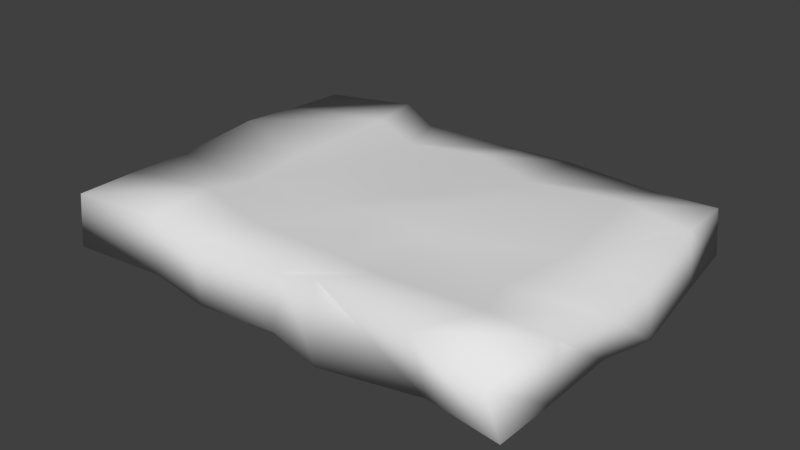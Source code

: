 # Source: BuildWall.blend  (saved by Blender 2.79.0; exported with 4.5.12 LTS)
import bpy
from mathutils import Matrix  # noqa: F401  (used for matrix-valued properties, if any)

bpy.ops.wm.read_factory_settings(use_empty=True)
scene = bpy.context.scene
scene.name = 'Scene'

# ---- collections
col_collection_1 = bpy.data.collections.new('Collection 1'); scene.collection.children.link(col_collection_1)

# ---- world
world_world = bpy.data.worlds.new('World'); scene.world = world_world
world_world.color = (0.05088, 0.05088, 0.05088)
world_world.use_sun_shadow = False
world_world.sun_shadow_jitter_overblur = 0.0
world_world.cycles.sampling_method = 'MANUAL'

# ---- meshes
me_cube_002 = bpy.data.meshes.new('Cube.002')
me_cube_002.from_pydata([(-2.356, 3.552, 0.2455), (-2.34, 0.1103, 0.2683), (-2.274, 3.601, -0.2358), (-2.493, 0.1497, -0.3495), (2.265, 3.632, 0.2377), (2.266, 0.03681, 0.2539), (2.295, 3.677, -0.2502), (2.365, 0.1331, -0.2493), (-1.329, 3.472, -0.2434), (-1.367, 0.1484, -0.2511), (-1.312, 3.59, 0.3702), (-1.35, 0.1545, 0.3413), (0.1076, 0.1382, -0.2479), (0.1372, 3.566, 0.2502), (0.0756, 3.605, -0.3414), (0.1258, 0.2457, 0.2592), (1.645, 0.2076, -0.2332), (1.72, 3.546, 0.2517), (1.533, 3.534, -0.3358), (1.539, 0.1179, 0.3553), (0.7151, 3.546, -0.256), (0.4941, 0.2601, 0.333), (0.6255, 0.08116, -0.3333), (0.7013, 3.626, 0.2492), (-0.6282, 3.541, -0.2296), (-0.7947, 0.1125, 0.2493), (-0.7765, 0.1243, -0.3295), (-0.9165, 3.48, 0.2542), (-2.408, 2.952, 0.2488), (-2.296, 3.02, -0.2427), (2.385, 2.998, -0.247), (2.298, 3.016, 0.2588), (-1.28, 3.118, 0.3362), (-1.243, 2.943, -0.3461), (0.09636, 3.048, 0.3453), (0.1372, 2.97, -0.2551), (1.649, 3.019, 0.3437), (1.515, 3.037, -0.2453), (0.6354, 3.046, -0.3179), (0.6459, 3.0, 0.2475), (-0.65, 2.91, -0.2618), (-0.7807, 3.0, 0.2479), (-2.312, 2.196, 0.3532), (-2.235, 2.045, -0.2588), (2.53, 1.993, -0.2378), (2.461, 1.996, 0.2495), (-1.482, 2.073, 0.2406), (-1.452, 1.977, -0.2422), (0.1123, 2.027, 0.3034), (0.2621, 2.017, -0.2462), (1.717, 2.031, 0.2602), (1.608, 1.951, -0.3365), (0.7375, 2.168, -0.2366), (0.7872, 2.086, 0.4187), (-0.7786, 2.079, -0.3588), (-0.7951, 1.962, 0.3609), (-2.379, 0.7518, 0.2507), (-2.496, 0.7381, -0.3354), (2.378, 0.7528, -0.2479), (2.35, 0.8385, 0.2548), (-1.369, 0.8075, 0.3571), (-1.225, 0.6228, -0.2549), (0.236, 0.7738, 0.2474), (0.1872, 0.8678, -0.2486), (1.794, 0.7148, 0.3507), (1.534, 0.7679, -0.341), (0.6572, 0.7646, -0.2519), (0.7212, 0.7793, 0.2352), (-0.7472, 0.6996, -0.3409), (-0.6751, 0.7568, 0.2337), (-2.293, 1.426, -0.3425), (2.389, 1.492, -0.2344), (2.465, 1.358, 0.2431), (-1.344, 1.349, 0.2563), (-1.438, 1.316, -0.245), (0.09755, 1.369, 0.3921), (-0.007753, 1.368, -0.2482), (1.564, 1.236, 0.2388), (1.537, 1.345, -0.2391), (0.6664, 1.332, -0.3429), (0.6842, 1.42, 0.3207), (-0.7709, 1.353, -0.329), (-0.578, 1.324, 0.2381), (-2.362, 1.36, 0.2463)], [], [(56, 57, 3, 1), (65, 58, 7, 16), (58, 59, 5, 7), (60, 56, 1, 11), (18, 17, 4, 6), (9, 11, 1, 3), (26, 25, 11, 9), (2, 0, 10, 8), (69, 60, 11, 25), (57, 61, 9, 3), (67, 62, 15, 21), (22, 21, 15, 12), (24, 27, 13, 14), (68, 63, 12, 26), (7, 5, 19, 16), (59, 64, 19, 5), (20, 23, 17, 18), (66, 65, 16, 22), (63, 66, 22, 12), (14, 13, 23, 20), (16, 19, 21, 22), (64, 67, 21, 19), (61, 68, 26, 9), (8, 10, 27, 24), (62, 69, 25, 15), (12, 15, 25, 26), (13, 27, 41, 34), (8, 24, 40, 33), (17, 23, 39, 36), (14, 20, 38, 35), (20, 18, 37, 38), (4, 17, 36, 31), (24, 14, 35, 40), (23, 13, 34, 39), (2, 8, 33, 29), (27, 10, 32, 41), (10, 0, 28, 32), (6, 4, 31, 30), (18, 6, 30, 37), (0, 2, 29, 28), (34, 41, 55, 48), (33, 40, 54, 47), (36, 39, 53, 50), (35, 38, 52, 49), (38, 37, 51, 52), (31, 36, 50, 45), (40, 35, 49, 54), (39, 34, 48, 53), (29, 33, 47, 43), (41, 32, 46, 55), (32, 28, 42, 46), (30, 31, 45, 44), (37, 30, 44, 51), (28, 29, 43, 42), (75, 82, 69, 62), (74, 81, 68, 61), (77, 80, 67, 64), (76, 79, 66, 63), (79, 78, 65, 66), (72, 77, 64, 59), (81, 76, 63, 68), (80, 75, 62, 67), (70, 74, 61, 57), (82, 73, 60, 69), (73, 83, 56, 60), (71, 72, 59, 58), (78, 71, 58, 65), (83, 70, 57, 56), (42, 43, 70, 83), (51, 44, 71, 78), (44, 45, 72, 71), (46, 42, 83, 73), (55, 46, 73, 82), (43, 47, 74, 70), (53, 48, 75, 80), (54, 49, 76, 81), (45, 50, 77, 72), (52, 51, 78, 79), (49, 52, 79, 76), (50, 53, 80, 77), (47, 54, 81, 74), (48, 55, 82, 75)])
me_cube_002.polygons.foreach_set('use_smooth', [True] * 82)
_uv = me_cube_002.uv_layers.new(name='UVMap')
_uv.uv.foreach_set('vector', [0.7056, 0.0808, 0.6327, 0.07226, 0.6378, 0.0001162, 0.7161, 0.002511, 0.5009, 0.4187, 0.6058, 0.42, 0.607, 0.4955, 0.5146, 0.4912, 0.783, 0.08924, 0.721, 0.09915, 0.721, 0.0001162, 0.7838, 0.01308, 0.1387, 0.6456, 0.01518, 0.6388, 0.02062, 0.5601, 0.1405, 0.5673, 0.5042, 0.07488, 0.5242, 0.001079, 0.5924, 0.0001162, 0.5993, 0.06037, 0.1409, 0.4935, 0.1405, 0.5673, 0.02062, 0.5601, 0.0001162, 0.4866, 0.2136, 0.4923, 0.2081, 0.5609, 0.1405, 0.5673, 0.1409, 0.4935, 0.03053, 0.06821, 0.02336, 0.008415, 0.1523, 0.0001163, 0.15, 0.07848, 0.2248, 0.6393, 0.1387, 0.6456, 0.1405, 0.5673, 0.2081, 0.5609, 0.002077, 0.4162, 0.1586, 0.4335, 0.1409, 0.4935, 0.0001162, 0.4866, 0.4007, 0.6447, 0.3396, 0.6411, 0.3286, 0.5707, 0.3759, 0.5784, 0.3919, 0.4975, 0.3759, 0.5784, 0.3286, 0.5707, 0.3262, 0.5003, 0.2398, 0.0726, 0.2008, 0.01536, 0.3287, 0.006494, 0.3241, 0.07388, 0.2188, 0.4243, 0.3357, 0.4055, 0.3262, 0.5003, 0.2136, 0.4923, 0.607, 0.4955, 0.5933, 0.5579, 0.5035, 0.5672, 0.5146, 0.4912, 0.6007, 0.6574, 0.5325, 0.6395, 0.5035, 0.5672, 0.5933, 0.5579, 0.4, 0.07061, 0.3969, 0.006215, 0.5242, 0.001079, 0.5042, 0.07488, 0.3932, 0.4178, 0.5009, 0.4187, 0.5146, 0.4912, 0.3919, 0.4975, 0.3357, 0.4055, 0.3932, 0.4178, 0.3919, 0.4975, 0.3262, 0.5003, 0.3241, 0.07388, 0.3287, 0.006494, 0.3969, 0.006215, 0.4, 0.07061, 0.5146, 0.4912, 0.5035, 0.5672, 0.3759, 0.5784, 0.3919, 0.4975, 0.5325, 0.6395, 0.4007, 0.6447, 0.3759, 0.5784, 0.5035, 0.5672, 0.1586, 0.4335, 0.2188, 0.4243, 0.2136, 0.4923, 0.1409, 0.4935, 0.15, 0.07848, 0.1523, 0.0001163, 0.2008, 0.01536, 0.2398, 0.0726, 0.3396, 0.6411, 0.2248, 0.6393, 0.2081, 0.5609, 0.3286, 0.5707, 0.3262, 0.5003, 0.3286, 0.5707, 0.2081, 0.5609, 0.2136, 0.4923, 0.3214, 0.9868, 0.1931, 0.9756, 0.2097, 0.917, 0.3169, 0.9229, 0.15, 0.07848, 0.2398, 0.0726, 0.2345, 0.1513, 0.1603, 0.1466, 0.515, 0.9878, 0.3901, 0.9954, 0.3844, 0.919, 0.5071, 0.9225, 0.3241, 0.07388, 0.4, 0.07061, 0.3914, 0.1352, 0.3297, 0.1465, 0.4, 0.07061, 0.5042, 0.07488, 0.501, 0.1368, 0.3914, 0.1352, 0.5815, 0.9999, 0.515, 0.9878, 0.5071, 0.9225, 0.5872, 0.9244, 0.2398, 0.0726, 0.3241, 0.07388, 0.3297, 0.1465, 0.2345, 0.1513, 0.3901, 0.9954, 0.3214, 0.9868, 0.3169, 0.9229, 0.3844, 0.919, 0.03053, 0.06821, 0.15, 0.07848, 0.1603, 0.1466, 0.0301, 0.1377, 0.1931, 0.9756, 0.1431, 0.9891, 0.1477, 0.9315, 0.2097, 0.917, 0.1431, 0.9891, 0.01511, 0.9823, 0.01004, 0.9092, 0.1477, 0.9315, 0.7766, 0.4528, 0.7167, 0.4455, 0.7164, 0.3697, 0.7794, 0.3686, 0.5042, 0.07488, 0.5993, 0.06037, 0.6083, 0.1438, 0.501, 0.1368, 0.6856, 0.4258, 0.6253, 0.4283, 0.6291, 0.357, 0.6914, 0.352, 0.3169, 0.9229, 0.2097, 0.917, 0.2097, 0.789, 0.3213, 0.7983, 0.1603, 0.1466, 0.2345, 0.1513, 0.2166, 0.254, 0.1327, 0.2661, 0.5071, 0.9225, 0.3844, 0.919, 0.405, 0.8068, 0.5197, 0.8018, 0.3297, 0.1465, 0.3914, 0.1352, 0.4039, 0.2441, 0.3453, 0.2629, 0.3914, 0.1352, 0.501, 0.1368, 0.5112, 0.2718, 0.4039, 0.2441, 0.5872, 0.9244, 0.5071, 0.9225, 0.5197, 0.8018, 0.6109, 0.7999, 0.2345, 0.1513, 0.3297, 0.1465, 0.3453, 0.2629, 0.2166, 0.254, 0.3844, 0.919, 0.3169, 0.9229, 0.3213, 0.7983, 0.405, 0.8068, 0.0301, 0.1377, 0.1603, 0.1466, 0.1327, 0.2661, 0.03708, 0.2562, 0.2097, 0.917, 0.1477, 0.9315, 0.1243, 0.8022, 0.2097, 0.789, 0.1477, 0.9315, 0.01004, 0.9092, 0.02122, 0.8161, 0.1243, 0.8022, 0.7794, 0.3686, 0.7164, 0.3697, 0.7233, 0.2429, 0.7838, 0.244, 0.501, 0.1368, 0.6083, 0.1438, 0.6251, 0.2675, 0.5112, 0.2718, 0.6914, 0.352, 0.6291, 0.357, 0.6313, 0.2369, 0.7063, 0.2586, 0.3218, 0.7171, 0.237, 0.7095, 0.2248, 0.6393, 0.3396, 0.6411, 0.1336, 0.3474, 0.2167, 0.3437, 0.2188, 0.4243, 0.1586, 0.4335, 0.503, 0.7038, 0.3937, 0.7246, 0.4007, 0.6447, 0.5325, 0.6395, 0.3118, 0.343, 0.3956, 0.3476, 0.3932, 0.4178, 0.3357, 0.4055, 0.3956, 0.3476, 0.5029, 0.3469, 0.5009, 0.4187, 0.3932, 0.4178, 0.6133, 0.7215, 0.503, 0.7038, 0.5325, 0.6395, 0.6007, 0.6574, 0.2167, 0.3437, 0.3118, 0.343, 0.3357, 0.4055, 0.2188, 0.4243, 0.3937, 0.7246, 0.3218, 0.7171, 0.3396, 0.6411, 0.4007, 0.6447, 0.02815, 0.3324, 0.1336, 0.3474, 0.1586, 0.4335, 0.002077, 0.4162, 0.237, 0.7095, 0.1424, 0.7128, 0.1387, 0.6456, 0.2248, 0.6393, 0.1424, 0.7128, 0.01733, 0.7134, 0.01518, 0.6388, 0.1387, 0.6456, 0.7825, 0.1801, 0.7228, 0.1645, 0.721, 0.09915, 0.783, 0.08924, 0.5029, 0.3469, 0.6074, 0.329, 0.6058, 0.42, 0.5009, 0.4187, 0.6985, 0.1553, 0.6254, 0.16, 0.6327, 0.07226, 0.7056, 0.0808, 0.7063, 0.2586, 0.6313, 0.2369, 0.6254, 0.16, 0.6985, 0.1553, 0.5112, 0.2718, 0.6251, 0.2675, 0.6074, 0.329, 0.5029, 0.3469, 0.7838, 0.244, 0.7233, 0.2429, 0.7228, 0.1645, 0.7825, 0.1801, 0.1243, 0.8022, 0.02122, 0.8161, 0.01733, 0.7134, 0.1424, 0.7128, 0.2097, 0.789, 0.1243, 0.8022, 0.1424, 0.7128, 0.237, 0.7095, 0.03708, 0.2562, 0.1327, 0.2661, 0.1336, 0.3474, 0.02815, 0.3324, 0.405, 0.8068, 0.3213, 0.7983, 0.3218, 0.7171, 0.3937, 0.7246, 0.2166, 0.254, 0.3453, 0.2629, 0.3118, 0.343, 0.2167, 0.3437, 0.6109, 0.7999, 0.5197, 0.8018, 0.503, 0.7038, 0.6133, 0.7215, 0.4039, 0.2441, 0.5112, 0.2718, 0.5029, 0.3469, 0.3956, 0.3476, 0.3453, 0.2629, 0.4039, 0.2441, 0.3956, 0.3476, 0.3118, 0.343, 0.5197, 0.8018, 0.405, 0.8068, 0.3937, 0.7246, 0.503, 0.7038, 0.1327, 0.2661, 0.2166, 0.254, 0.2167, 0.3437, 0.1336, 0.3474, 0.3213, 0.7983, 0.2097, 0.789, 0.237, 0.7095, 0.3218, 0.7171])
me_cube_002.use_remesh_preserve_volume = False
me_cube_002.use_remesh_preserve_attributes = False
me_cube_002.use_mirror_vertex_groups = False
me_cube_002.update()

# ---- objects
ob_cube_001 = bpy.data.objects.new('Cube.001', me_cube_002)

# ---- transforms, parenting, visibility, modifiers, constraints
ob_cube_001.location = (0.0, 0.0, 0.0)
ob_cube_001.lineart.crease_threshold = 0.0

# ---- collection membership
col_collection_1.objects.link(ob_cube_001)

# ---- scene / render settings (as saved in the file)
scene.frame_start = 1; scene.frame_end = 250; scene.frame_set(1)
scene.render.engine = 'CYCLES'
scene.render.resolution_percentage = 50
scene.render.dither_intensity = 0.0
scene.cycles.use_denoising = False
scene.cycles.samples = 128
scene.cycles.sampling_pattern = 'TABULATED_SOBOL'
scene.cycles.use_adaptive_sampling = False
scene.cycles.use_light_tree = False
scene.cycles.blur_glossy = 0.0
scene.cycles.sample_clamp_indirect = 0.0
scene.view_settings.view_transform = 'Standard'
bpy.context.view_layer.update()

# ---- added for rendering (the .blend has no active camera and no usable light): camera, sun
cam_auto = bpy.data.cameras.new('AutoCamera')
cam_auto.lens = 50.0
cam_auto.sensor_width = 36.0
cam_auto.clip_end = 1000.0
ob_auto_camera = bpy.data.objects.new('AutoCamera', cam_auto)
scene.collection.objects.link(ob_auto_camera)
ob_auto_camera.location = (5.80317, -5.08657, 4.65905)
ob_auto_camera.rotation_euler = (1.09748, -7.21219e-08, 0.694738)
scene.camera = ob_auto_camera
light_auto_sun = bpy.data.lights.new('AutoSun', 'SUN')
light_auto_sun.energy = 3.0
light_auto_sun.angle = 0.0523599
ob_auto_sun = bpy.data.objects.new('AutoSun', light_auto_sun)
scene.collection.objects.link(ob_auto_sun)
ob_auto_sun.rotation_euler = (0.872665, 0.174533, 0.523599)
bpy.context.view_layer.update()
